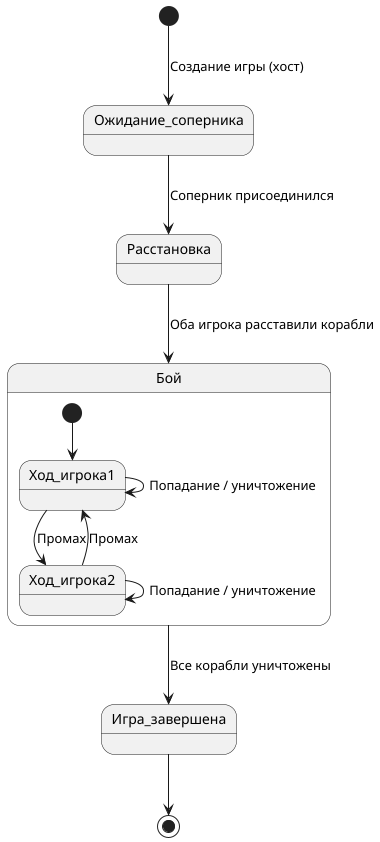

The diagram above was rendered by PlantUML. Its source (embedded in the PNG):
@startuml

skinparam shadowing false
skinparam defaultTextAlignment center

[*] --> Ожидание_соперника : Создание игры (хост)

Ожидание_соперника --> Расстановка : Соперник присоединился

Расстановка --> Бой : Оба игрока расставили корабли

state Бой {
  [*] --> Ход_игрока1
  Ход_игрока1 --> Ход_игрока2 : Промах
  Ход_игрока2 --> Ход_игрока1 : Промах
  Ход_игрока1 --> Ход_игрока1 : Попадание / уничтожение
  Ход_игрока2 --> Ход_игрока2 : Попадание / уничтожение
}

Бой --> Игра_завершена : Все корабли уничтожены

Игра_завершена --> [*]

@enduml